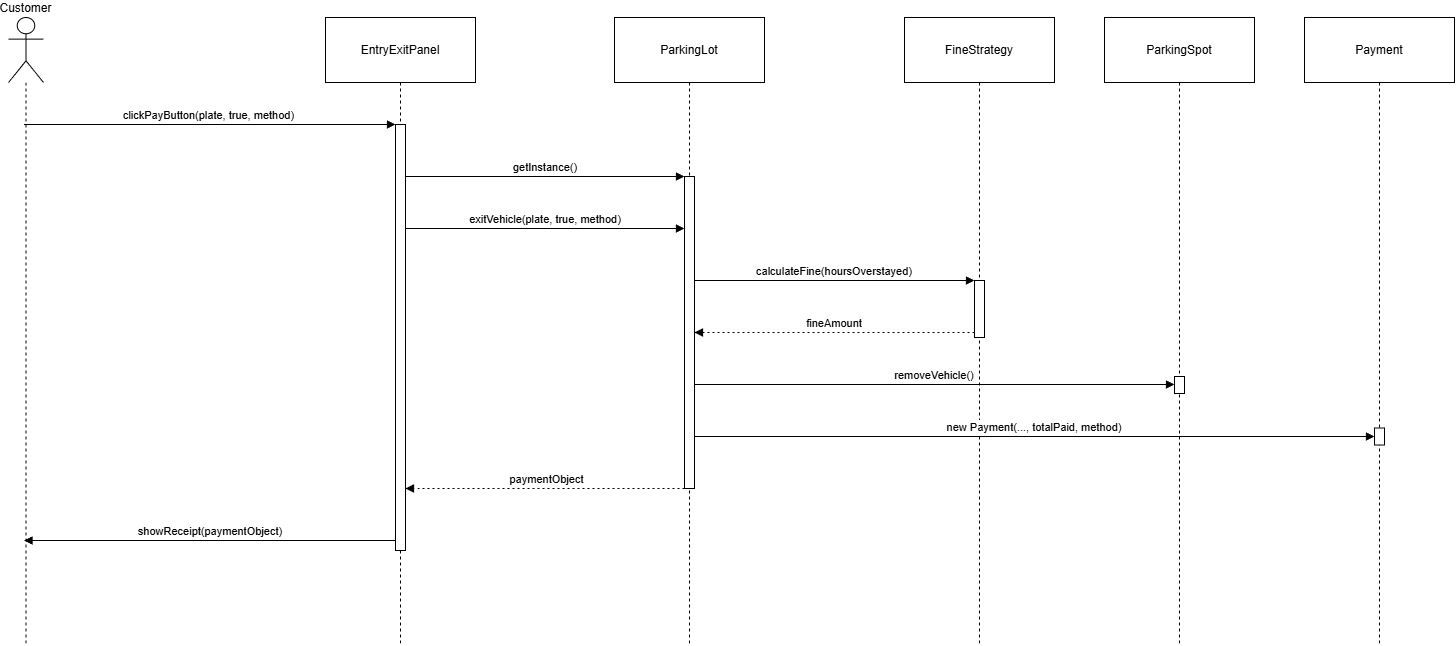

The diagram above was exported from draw.io. Its source (the exported page's mxGraphModel, read from the mxfile embedded in the PNG):
<mxGraphModel dx="3485" dy="1898" grid="1" gridSize="10" guides="1" tooltips="1" connect="1" arrows="1" fold="1" page="1" pageScale="1" pageWidth="850" pageHeight="1100" math="0" shadow="0">
  <root>
    <mxCell id="0" />
    <mxCell id="1" parent="0" />
    <mxCell id="iICLqDrwyZV7i79hyXDv-86" parent="1" style="shape=umlLifeline;perimeter=lifelinePerimeter;whiteSpace=wrap;container=1;dropTarget=0;collapsible=0;recursiveResize=0;outlineConnect=0;portConstraint=eastwest;newEdgeStyle={&quot;edgeStyle&quot;:&quot;elbowEdgeStyle&quot;,&quot;elbow&quot;:&quot;vertical&quot;,&quot;curved&quot;:0,&quot;rounded&quot;:0};participant=umlActor;verticalAlign=bottom;labelPosition=center;verticalLabelPosition=top;align=center;size=65;" value="Customer" vertex="1">
      <mxGeometry height="628" width="35" x="70" y="550" as="geometry" />
    </mxCell>
    <mxCell id="iICLqDrwyZV7i79hyXDv-87" parent="1" style="shape=umlLifeline;perimeter=lifelinePerimeter;whiteSpace=wrap;container=1;dropTarget=0;collapsible=0;recursiveResize=0;outlineConnect=0;portConstraint=eastwest;newEdgeStyle={&quot;edgeStyle&quot;:&quot;elbowEdgeStyle&quot;,&quot;elbow&quot;:&quot;vertical&quot;,&quot;curved&quot;:0,&quot;rounded&quot;:0};size=65;" value="EntryExitPanel" vertex="1">
      <mxGeometry height="628" width="150" x="387" y="550" as="geometry" />
    </mxCell>
    <mxCell id="iICLqDrwyZV7i79hyXDv-88" parent="iICLqDrwyZV7i79hyXDv-87" style="points=[];perimeter=orthogonalPerimeter;outlineConnect=0;targetShapes=umlLifeline;portConstraint=eastwest;newEdgeStyle={&quot;edgeStyle&quot;:&quot;elbowEdgeStyle&quot;,&quot;elbow&quot;:&quot;vertical&quot;,&quot;curved&quot;:0,&quot;rounded&quot;:0}" value="" vertex="1">
      <mxGeometry height="426" width="10" x="70" y="107" as="geometry" />
    </mxCell>
    <mxCell id="iICLqDrwyZV7i79hyXDv-89" parent="1" style="shape=umlLifeline;perimeter=lifelinePerimeter;whiteSpace=wrap;container=1;dropTarget=0;collapsible=0;recursiveResize=0;outlineConnect=0;portConstraint=eastwest;newEdgeStyle={&quot;edgeStyle&quot;:&quot;elbowEdgeStyle&quot;,&quot;elbow&quot;:&quot;vertical&quot;,&quot;curved&quot;:0,&quot;rounded&quot;:0};size=65;" value="ParkingLot" vertex="1">
      <mxGeometry height="628" width="150" x="676" y="550" as="geometry" />
    </mxCell>
    <mxCell id="iICLqDrwyZV7i79hyXDv-90" parent="iICLqDrwyZV7i79hyXDv-89" style="points=[];perimeter=orthogonalPerimeter;outlineConnect=0;targetShapes=umlLifeline;portConstraint=eastwest;newEdgeStyle={&quot;edgeStyle&quot;:&quot;elbowEdgeStyle&quot;,&quot;elbow&quot;:&quot;vertical&quot;,&quot;curved&quot;:0,&quot;rounded&quot;:0}" value="" vertex="1">
      <mxGeometry height="312" width="10" x="70" y="159" as="geometry" />
    </mxCell>
    <mxCell id="iICLqDrwyZV7i79hyXDv-91" parent="1" style="shape=umlLifeline;perimeter=lifelinePerimeter;whiteSpace=wrap;container=1;dropTarget=0;collapsible=0;recursiveResize=0;outlineConnect=0;portConstraint=eastwest;newEdgeStyle={&quot;edgeStyle&quot;:&quot;elbowEdgeStyle&quot;,&quot;elbow&quot;:&quot;vertical&quot;,&quot;curved&quot;:0,&quot;rounded&quot;:0};size=65;" value="FineStrategy" vertex="1">
      <mxGeometry height="628" width="150" x="966" y="550" as="geometry" />
    </mxCell>
    <mxCell id="iICLqDrwyZV7i79hyXDv-92" parent="iICLqDrwyZV7i79hyXDv-91" style="points=[];perimeter=orthogonalPerimeter;outlineConnect=0;targetShapes=umlLifeline;portConstraint=eastwest;newEdgeStyle={&quot;edgeStyle&quot;:&quot;elbowEdgeStyle&quot;,&quot;elbow&quot;:&quot;vertical&quot;,&quot;curved&quot;:0,&quot;rounded&quot;:0}" value="" vertex="1">
      <mxGeometry height="57" width="10" x="70" y="263" as="geometry" />
    </mxCell>
    <mxCell id="iICLqDrwyZV7i79hyXDv-93" parent="1" style="shape=umlLifeline;perimeter=lifelinePerimeter;whiteSpace=wrap;container=1;dropTarget=0;collapsible=0;recursiveResize=0;outlineConnect=0;portConstraint=eastwest;newEdgeStyle={&quot;edgeStyle&quot;:&quot;elbowEdgeStyle&quot;,&quot;elbow&quot;:&quot;vertical&quot;,&quot;curved&quot;:0,&quot;rounded&quot;:0};size=65;" value="ParkingSpot" vertex="1">
      <mxGeometry height="628" width="150" x="1166" y="550" as="geometry" />
    </mxCell>
    <mxCell id="iICLqDrwyZV7i79hyXDv-94" parent="iICLqDrwyZV7i79hyXDv-93" style="points=[];perimeter=orthogonalPerimeter;outlineConnect=0;targetShapes=umlLifeline;portConstraint=eastwest;newEdgeStyle={&quot;edgeStyle&quot;:&quot;elbowEdgeStyle&quot;,&quot;elbow&quot;:&quot;vertical&quot;,&quot;curved&quot;:0,&quot;rounded&quot;:0}" value="" vertex="1">
      <mxGeometry width="10" x="70" y="367" as="geometry" />
    </mxCell>
    <mxCell id="iICLqDrwyZV7i79hyXDv-95" parent="iICLqDrwyZV7i79hyXDv-93" style="points=[];perimeter=orthogonalPerimeter;outlineConnect=0;targetShapes=umlLifeline;portConstraint=eastwest;newEdgeStyle={&quot;edgeStyle&quot;:&quot;elbowEdgeStyle&quot;,&quot;elbow&quot;:&quot;vertical&quot;,&quot;curved&quot;:0,&quot;rounded&quot;:0}" value="" vertex="1">
      <mxGeometry height="17" width="10" x="70" y="359" as="geometry" />
    </mxCell>
    <mxCell id="iICLqDrwyZV7i79hyXDv-96" parent="1" style="shape=umlLifeline;perimeter=lifelinePerimeter;whiteSpace=wrap;container=1;dropTarget=0;collapsible=0;recursiveResize=0;outlineConnect=0;portConstraint=eastwest;newEdgeStyle={&quot;edgeStyle&quot;:&quot;elbowEdgeStyle&quot;,&quot;elbow&quot;:&quot;vertical&quot;,&quot;curved&quot;:0,&quot;rounded&quot;:0};size=65;" value="Payment" vertex="1">
      <mxGeometry height="628" width="150" x="1366" y="550" as="geometry" />
    </mxCell>
    <mxCell id="iICLqDrwyZV7i79hyXDv-97" parent="iICLqDrwyZV7i79hyXDv-96" style="points=[];perimeter=orthogonalPerimeter;outlineConnect=0;targetShapes=umlLifeline;portConstraint=eastwest;newEdgeStyle={&quot;edgeStyle&quot;:&quot;elbowEdgeStyle&quot;,&quot;elbow&quot;:&quot;vertical&quot;,&quot;curved&quot;:0,&quot;rounded&quot;:0}" value="" vertex="1">
      <mxGeometry width="10" x="70" y="419" as="geometry" />
    </mxCell>
    <mxCell id="iICLqDrwyZV7i79hyXDv-98" parent="iICLqDrwyZV7i79hyXDv-96" style="points=[];perimeter=orthogonalPerimeter;outlineConnect=0;targetShapes=umlLifeline;portConstraint=eastwest;newEdgeStyle={&quot;edgeStyle&quot;:&quot;elbowEdgeStyle&quot;,&quot;elbow&quot;:&quot;vertical&quot;,&quot;curved&quot;:0,&quot;rounded&quot;:0}" value="" vertex="1">
      <mxGeometry height="17" width="10" x="70" y="410.5" as="geometry" />
    </mxCell>
    <mxCell id="iICLqDrwyZV7i79hyXDv-99" edge="1" parent="1" source="iICLqDrwyZV7i79hyXDv-86" style="verticalAlign=bottom;edgeStyle=elbowEdgeStyle;elbow=vertical;curved=0;rounded=0;endArrow=block;" target="iICLqDrwyZV7i79hyXDv-88" value="clickPayButton(plate, true, method)">
      <mxGeometry relative="1" as="geometry">
        <Array as="points">
          <mxPoint x="312" y="657" />
        </Array>
      </mxGeometry>
    </mxCell>
    <mxCell id="iICLqDrwyZV7i79hyXDv-100" edge="1" parent="1" source="iICLqDrwyZV7i79hyXDv-88" style="verticalAlign=bottom;edgeStyle=elbowEdgeStyle;elbow=vertical;curved=0;rounded=0;endArrow=block;" target="iICLqDrwyZV7i79hyXDv-90" value="getInstance()">
      <mxGeometry relative="1" as="geometry">
        <Array as="points">
          <mxPoint x="617" y="709" />
        </Array>
      </mxGeometry>
    </mxCell>
    <mxCell id="iICLqDrwyZV7i79hyXDv-101" edge="1" parent="1" source="iICLqDrwyZV7i79hyXDv-88" style="verticalAlign=bottom;edgeStyle=elbowEdgeStyle;elbow=vertical;curved=0;rounded=0;endArrow=block;" target="iICLqDrwyZV7i79hyXDv-90" value="exitVehicle(plate, true, method)">
      <mxGeometry relative="1" as="geometry">
        <Array as="points">
          <mxPoint x="615" y="761" />
        </Array>
      </mxGeometry>
    </mxCell>
    <mxCell id="iICLqDrwyZV7i79hyXDv-102" edge="1" parent="1" source="iICLqDrwyZV7i79hyXDv-90" style="verticalAlign=bottom;edgeStyle=elbowEdgeStyle;elbow=vertical;curved=0;rounded=0;endArrow=block;" target="iICLqDrwyZV7i79hyXDv-92" value="calculateFine(hoursOverstayed)">
      <mxGeometry relative="1" as="geometry">
        <Array as="points">
          <mxPoint x="907" y="813" />
        </Array>
      </mxGeometry>
    </mxCell>
    <mxCell id="iICLqDrwyZV7i79hyXDv-103" edge="1" parent="1" source="iICLqDrwyZV7i79hyXDv-92" style="verticalAlign=bottom;edgeStyle=elbowEdgeStyle;elbow=vertical;curved=0;rounded=0;dashed=1;dashPattern=2 3;endArrow=block;" target="iICLqDrwyZV7i79hyXDv-90" value="fineAmount">
      <mxGeometry relative="1" as="geometry">
        <Array as="points">
          <mxPoint x="908" y="865" />
        </Array>
        <mxPoint x="1030" y="865" as="sourcePoint" />
      </mxGeometry>
    </mxCell>
    <mxCell id="iICLqDrwyZV7i79hyXDv-104" edge="1" parent="1" source="iICLqDrwyZV7i79hyXDv-90" style="verticalAlign=bottom;edgeStyle=elbowEdgeStyle;elbow=vertical;curved=0;rounded=0;endArrow=block;" target="iICLqDrwyZV7i79hyXDv-95" value="removeVehicle()">
      <mxGeometry relative="1" as="geometry">
        <Array as="points">
          <mxPoint x="1007" y="917" />
        </Array>
      </mxGeometry>
    </mxCell>
    <mxCell id="iICLqDrwyZV7i79hyXDv-105" edge="1" parent="1" source="iICLqDrwyZV7i79hyXDv-90" style="verticalAlign=bottom;edgeStyle=elbowEdgeStyle;elbow=vertical;curved=0;rounded=0;endArrow=block;" target="iICLqDrwyZV7i79hyXDv-98" value="new Payment(..., totalPaid, method)">
      <mxGeometry relative="1" as="geometry">
        <Array as="points">
          <mxPoint x="1107" y="969" />
        </Array>
        <mxPoint x="1430" y="969" as="targetPoint" />
      </mxGeometry>
    </mxCell>
    <mxCell id="iICLqDrwyZV7i79hyXDv-106" edge="1" parent="1" source="iICLqDrwyZV7i79hyXDv-90" style="verticalAlign=bottom;edgeStyle=elbowEdgeStyle;elbow=vertical;curved=0;rounded=0;dashed=1;dashPattern=2 3;endArrow=block;" target="iICLqDrwyZV7i79hyXDv-88" value="paymentObject">
      <mxGeometry relative="1" as="geometry">
        <Array as="points">
          <mxPoint x="618" y="1021" />
        </Array>
      </mxGeometry>
    </mxCell>
    <mxCell id="iICLqDrwyZV7i79hyXDv-107" edge="1" parent="1" source="iICLqDrwyZV7i79hyXDv-88" style="verticalAlign=bottom;edgeStyle=elbowEdgeStyle;elbow=vertical;curved=0;rounded=0;endArrow=block;" target="iICLqDrwyZV7i79hyXDv-86" value="showReceipt(paymentObject)">
      <mxGeometry relative="1" as="geometry">
        <Array as="points">
          <mxPoint x="313" y="1073" />
        </Array>
      </mxGeometry>
    </mxCell>
  </root>
</mxGraphModel>